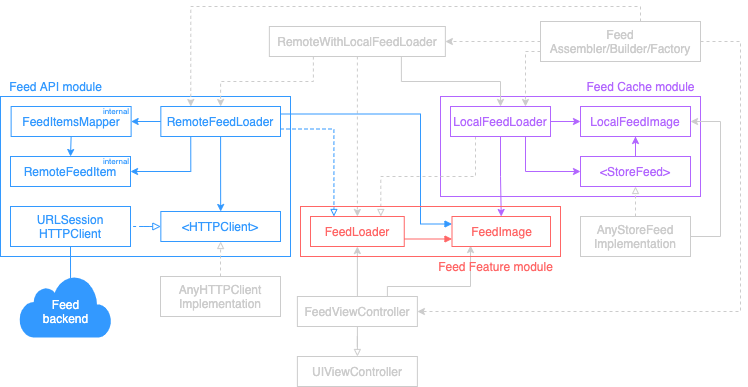

The diagram above was exported from draw.io. Its source (the exported page's mxGraphModel, read from the mxfile embedded in the PNG):
<mxGraphModel dx="946" dy="672" grid="0" gridSize="10" guides="1" tooltips="1" connect="1" arrows="1" fold="1" page="1" pageScale="1" pageWidth="850" pageHeight="1100" background="none" math="0" shadow="0">
  <root>
    <mxCell id="0" />
    <mxCell id="1" parent="0" />
    <mxCell id="sKoSRezW0ANcemscxTP6-8" value="" style="rounded=0;whiteSpace=wrap;html=1;rotation=0;fillColor=none;strokeColor=#B266FF;strokeWidth=1;" parent="1" vertex="1">
      <mxGeometry x="540" y="190" width="260" height="100" as="geometry" />
    </mxCell>
    <UserObject label="" tooltip="asdf" id="L9i5ka9Uu0ci56A2ikQO-34">
      <mxCell style="rounded=0;whiteSpace=wrap;html=1;gradientColor=#ffffff;align=left;rotation=0;strokeColor=#3399FF;fontColor=#3399FF;fillColor=none;container=0;" vertex="1" parent="1">
        <mxGeometry x="100" y="190" width="290" height="160" as="geometry">
          <mxRectangle x="100" y="190" width="50" height="40" as="alternateBounds" />
        </mxGeometry>
      </mxCell>
    </UserObject>
    <mxCell id="sKoSRezW0ANcemscxTP6-4" value="" style="edgeStyle=orthogonalEdgeStyle;rounded=0;orthogonalLoop=1;jettySize=auto;html=1;endArrow=block;endFill=0;rotation=0;strokeColor=#CCCCCC;endSize=5;" parent="1" source="sKoSRezW0ANcemscxTP6-2" target="sKoSRezW0ANcemscxTP6-3" edge="1">
      <mxGeometry relative="1" as="geometry" />
    </mxCell>
    <mxCell id="sKoSRezW0ANcemscxTP6-2" value="FeedViewController" style="rounded=0;whiteSpace=wrap;html=1;rotation=0;fillColor=none;strokeColor=#CCCCCC;fontColor=#CCCCCC;" parent="1" vertex="1">
      <mxGeometry x="396.88" y="390" width="120" height="30" as="geometry" />
    </mxCell>
    <mxCell id="sKoSRezW0ANcemscxTP6-3" value="UIViewController" style="rounded=0;whiteSpace=wrap;html=1;rotation=0;fontColor=#CCCCCC;fillColor=none;strokeColor=#CCCCCC;" parent="1" vertex="1">
      <mxGeometry x="396.88" y="450" width="120" height="30" as="geometry" />
    </mxCell>
    <mxCell id="sKoSRezW0ANcemscxTP6-15" style="edgeStyle=orthogonalEdgeStyle;rounded=0;orthogonalLoop=1;jettySize=auto;html=1;endArrow=classic;endFill=1;exitX=0.75;exitY=1;exitDx=0;exitDy=0;entryX=0.5;entryY=0;entryDx=0;entryDy=0;rotation=0;strokeColor=#CCCCCC;endSize=5;" parent="1" source="sKoSRezW0ANcemscxTP6-10" target="HoNs_JV8DUO6oVtTPOGx-26" edge="1">
      <mxGeometry relative="1" as="geometry" />
    </mxCell>
    <mxCell id="L9i5ka9Uu0ci56A2ikQO-41" style="edgeStyle=orthogonalEdgeStyle;rounded=0;orthogonalLoop=1;jettySize=auto;html=1;entryX=0.5;entryY=0;entryDx=0;entryDy=0;fontSize=12;fontColor=#CCCCCC;endArrow=classic;endFill=1;strokeWidth=1;strokeColor=#CCCCCC;dashed=1;endSize=5;" edge="1" parent="1" source="sKoSRezW0ANcemscxTP6-10" target="HoNs_JV8DUO6oVtTPOGx-5">
      <mxGeometry relative="1" as="geometry" />
    </mxCell>
    <mxCell id="sKoSRezW0ANcemscxTP6-10" value="RemoteWithLocalFeedLoader" style="rounded=0;whiteSpace=wrap;html=1;rotation=0;fillColor=none;strokeColor=#CCCCCC;fontColor=#CCCCCC;" parent="1" vertex="1">
      <mxGeometry x="368.87" y="120" width="176" height="30" as="geometry" />
    </mxCell>
    <mxCell id="sKoSRezW0ANcemscxTP6-14" style="edgeStyle=orthogonalEdgeStyle;orthogonalLoop=1;jettySize=auto;html=1;endArrow=classic;endFill=1;exitX=0.25;exitY=1;exitDx=0;exitDy=0;rotation=0;dashed=1;strokeColor=#CCCCCC;rounded=0;endSize=5;" parent="1" source="sKoSRezW0ANcemscxTP6-10" target="kkA9lWpvGcLzm17YaN3X-4" edge="1">
      <mxGeometry relative="1" as="geometry" />
    </mxCell>
    <mxCell id="sKoSRezW0ANcemscxTP6-7" style="edgeStyle=orthogonalEdgeStyle;rounded=0;orthogonalLoop=1;jettySize=auto;html=1;endArrow=block;endFill=0;dashed=1;jumpStyle=none;strokeWidth=1;rotation=0;exitX=1;exitY=0.75;exitDx=0;exitDy=0;strokeColor=#3399FF;entryX=0.25;entryY=0;entryDx=0;entryDy=0;endSize=5;" parent="1" source="kkA9lWpvGcLzm17YaN3X-4" target="HoNs_JV8DUO6oVtTPOGx-5" edge="1">
      <mxGeometry relative="1" as="geometry">
        <mxPoint x="410" y="235" as="sourcePoint" />
        <Array as="points">
          <mxPoint x="433" y="223" />
        </Array>
      </mxGeometry>
    </mxCell>
    <mxCell id="HoNs_JV8DUO6oVtTPOGx-21" style="edgeStyle=orthogonalEdgeStyle;rounded=0;orthogonalLoop=1;jettySize=auto;html=1;exitX=1;exitY=0.25;exitDx=0;exitDy=0;entryX=0;entryY=0.25;entryDx=0;entryDy=0;startArrow=none;startFill=0;endArrow=block;endFill=1;rotation=0;strokeColor=#3399FF;endSize=5;" parent="1" source="kkA9lWpvGcLzm17YaN3X-4" target="HoNs_JV8DUO6oVtTPOGx-19" edge="1">
      <mxGeometry relative="1" as="geometry">
        <Array as="points">
          <mxPoint x="520" y="208" />
          <mxPoint x="520" y="318" />
        </Array>
      </mxGeometry>
    </mxCell>
    <mxCell id="HoNs_JV8DUO6oVtTPOGx-24" style="edgeStyle=orthogonalEdgeStyle;rounded=0;orthogonalLoop=1;jettySize=auto;html=1;entryX=0.5;entryY=1;entryDx=0;entryDy=0;startArrow=none;startFill=0;endArrow=block;endFill=0;dashed=1;rotation=0;strokeColor=#CCCCCC;endSize=5;" parent="1" source="HoNs_JV8DUO6oVtTPOGx-23" target="kkA9lWpvGcLzm17YaN3X-6" edge="1">
      <mxGeometry relative="1" as="geometry" />
    </mxCell>
    <mxCell id="HoNs_JV8DUO6oVtTPOGx-23" value="&lt;font color=&quot;#cccccc&quot;&gt;AnyHTTPClient&lt;br&gt;Implementation&lt;/font&gt;" style="rounded=0;whiteSpace=wrap;html=1;gradientColor=#ffffff;rotation=0;fillColor=none;strokeColor=#CCCCCC;" parent="1" vertex="1">
      <mxGeometry x="260" y="370" width="120" height="40" as="geometry" />
    </mxCell>
    <mxCell id="sKoSRezW0ANcemscxTP6-5" value="" style="edgeStyle=orthogonalEdgeStyle;rounded=0;orthogonalLoop=1;jettySize=auto;html=1;endArrow=classic;endFill=1;entryX=0.5;entryY=1;entryDx=0;entryDy=0;exitX=0.5;exitY=0;exitDx=0;exitDy=0;rotation=0;strokeColor=#CCCCCC;endSize=5;" parent="1" source="sKoSRezW0ANcemscxTP6-2" target="HoNs_JV8DUO6oVtTPOGx-5" edge="1">
      <mxGeometry relative="1" as="geometry" />
    </mxCell>
    <mxCell id="HoNs_JV8DUO6oVtTPOGx-25" style="edgeStyle=orthogonalEdgeStyle;rounded=0;orthogonalLoop=1;jettySize=auto;html=1;exitX=0.75;exitY=0;exitDx=0;exitDy=0;startArrow=none;startFill=0;endArrow=classic;endFill=1;strokeColor=#CCCCCC;rotation=0;entryX=0.188;entryY=0.967;entryDx=0;entryDy=0;entryPerimeter=0;endSize=5;" parent="1" source="sKoSRezW0ANcemscxTP6-2" target="HoNs_JV8DUO6oVtTPOGx-19" edge="1">
      <mxGeometry relative="1" as="geometry">
        <Array as="points">
          <mxPoint x="487" y="380" />
          <mxPoint x="570" y="380" />
        </Array>
      </mxGeometry>
    </mxCell>
    <mxCell id="HoNs_JV8DUO6oVtTPOGx-36" style="edgeStyle=orthogonalEdgeStyle;rounded=0;orthogonalLoop=1;jettySize=auto;html=1;entryX=0.75;entryY=0;entryDx=0;entryDy=0;startArrow=none;startFill=0;endArrow=block;endFill=0;dashed=1;strokeColor=#CCCCCC;rotation=0;exitX=0.25;exitY=1;exitDx=0;exitDy=0;endSize=5;" parent="1" source="HoNs_JV8DUO6oVtTPOGx-26" target="HoNs_JV8DUO6oVtTPOGx-5" edge="1">
      <mxGeometry relative="1" as="geometry" />
    </mxCell>
    <mxCell id="HoNs_JV8DUO6oVtTPOGx-37" style="edgeStyle=orthogonalEdgeStyle;rounded=0;orthogonalLoop=1;jettySize=auto;html=1;entryX=0.5;entryY=0;entryDx=0;entryDy=0;startArrow=none;startFill=0;endArrow=classic;endFill=1;rotation=0;strokeColor=#B266FF;endSize=5;" parent="1" source="HoNs_JV8DUO6oVtTPOGx-26" target="HoNs_JV8DUO6oVtTPOGx-19" edge="1">
      <mxGeometry relative="1" as="geometry" />
    </mxCell>
    <mxCell id="L9i5ka9Uu0ci56A2ikQO-48" style="edgeStyle=orthogonalEdgeStyle;rounded=0;orthogonalLoop=1;jettySize=auto;html=1;exitX=0.5;exitY=0;exitDx=0;exitDy=0;entryX=0.5;entryY=1;entryDx=0;entryDy=0;dashed=1;fontSize=12;fontColor=#CCCCCC;endArrow=block;endFill=0;endSize=5;strokeColor=#CCCCCC;strokeWidth=1;" edge="1" parent="1" source="HoNs_JV8DUO6oVtTPOGx-29" target="HoNs_JV8DUO6oVtTPOGx-27">
      <mxGeometry relative="1" as="geometry" />
    </mxCell>
    <mxCell id="L9i5ka9Uu0ci56A2ikQO-49" style="edgeStyle=orthogonalEdgeStyle;rounded=0;orthogonalLoop=1;jettySize=auto;html=1;entryX=1;entryY=0.5;entryDx=0;entryDy=0;fontSize=12;fontColor=#CCCCCC;endArrow=classic;endFill=1;endSize=5;strokeColor=#CCCCCC;strokeWidth=1;" edge="1" parent="1" source="HoNs_JV8DUO6oVtTPOGx-29" target="HoNs_JV8DUO6oVtTPOGx-31">
      <mxGeometry relative="1" as="geometry">
        <Array as="points">
          <mxPoint x="820" y="330" />
          <mxPoint x="820" y="215" />
        </Array>
      </mxGeometry>
    </mxCell>
    <mxCell id="HoNs_JV8DUO6oVtTPOGx-29" value="AnyStoreFeed&lt;br&gt;Implementation" style="rounded=0;whiteSpace=wrap;html=1;gradientColor=#ffffff;rotation=0;fillColor=none;strokeColor=#CCCCCC;fontColor=#CCCCCC;" parent="1" vertex="1">
      <mxGeometry x="680" y="310" width="110" height="40" as="geometry" />
    </mxCell>
    <mxCell id="kkA9lWpvGcLzm17YaN3X-7" style="edgeStyle=orthogonalEdgeStyle;rounded=0;jumpStyle=none;orthogonalLoop=1;jettySize=auto;html=1;entryX=0.5;entryY=0;entryDx=0;entryDy=0;strokeWidth=1;rotation=0;strokeColor=#3399FF;endSize=5;" parent="1" source="kkA9lWpvGcLzm17YaN3X-4" target="kkA9lWpvGcLzm17YaN3X-6" edge="1">
      <mxGeometry x="-130" y="10" as="geometry">
        <mxPoint x="371.6949152542373" y="290" as="sourcePoint" />
      </mxGeometry>
    </mxCell>
    <mxCell id="kkA9lWpvGcLzm17YaN3X-8" style="edgeStyle=orthogonalEdgeStyle;rounded=0;jumpStyle=none;orthogonalLoop=1;jettySize=auto;html=1;entryX=1;entryY=0.5;entryDx=0;entryDy=0;strokeWidth=1;rotation=0;strokeColor=#3399FF;fontColor=#3399FF;endSize=5;" parent="1" source="kkA9lWpvGcLzm17YaN3X-4" target="kkA9lWpvGcLzm17YaN3X-5" edge="1">
      <mxGeometry x="-130" y="10" as="geometry" />
    </mxCell>
    <mxCell id="HoNs_JV8DUO6oVtTPOGx-3" style="edgeStyle=orthogonalEdgeStyle;rounded=0;orthogonalLoop=1;jettySize=auto;html=1;rotation=0;strokeColor=#3399FF;fontColor=#3399FF;entryX=1;entryY=0.5;entryDx=0;entryDy=0;exitX=0.25;exitY=1;exitDx=0;exitDy=0;endSize=5;" parent="1" source="kkA9lWpvGcLzm17YaN3X-4" target="L9i5ka9Uu0ci56A2ikQO-20" edge="1">
      <mxGeometry x="-130" y="10" as="geometry">
        <mxPoint x="137" y="250" as="targetPoint" />
        <Array as="points">
          <mxPoint x="290" y="265" />
        </Array>
      </mxGeometry>
    </mxCell>
    <mxCell id="kkA9lWpvGcLzm17YaN3X-4" value="RemoteFeedLoader" style="rounded=0;whiteSpace=wrap;html=1;gradientColor=#ffffff;rotation=0;strokeColor=#3399FF;fontColor=#3399FF;fillColor=none;" parent="1" vertex="1">
      <mxGeometry x="260.34" y="200" width="119.66" height="30" as="geometry" />
    </mxCell>
    <mxCell id="kkA9lWpvGcLzm17YaN3X-10" style="edgeStyle=orthogonalEdgeStyle;rounded=0;jumpStyle=none;orthogonalLoop=1;jettySize=auto;html=1;entryX=1;entryY=0.5;entryDx=0;entryDy=0;strokeWidth=1;startArrow=block;startFill=0;endArrow=none;endFill=0;dashed=1;rotation=0;strokeColor=#3399FF;endSize=5;" parent="1" source="kkA9lWpvGcLzm17YaN3X-6" target="kkA9lWpvGcLzm17YaN3X-9" edge="1">
      <mxGeometry x="-130" y="10" as="geometry">
        <mxPoint x="229.4067796610169" y="390" as="targetPoint" />
      </mxGeometry>
    </mxCell>
    <mxCell id="L9i5ka9Uu0ci56A2ikQO-36" style="edgeStyle=orthogonalEdgeStyle;rounded=0;orthogonalLoop=1;jettySize=auto;html=1;entryX=0.556;entryY=0.033;entryDx=0;entryDy=0;entryPerimeter=0;fontSize=12;fontColor=#FFFFFF;endArrow=none;endFill=0;strokeColor=#3399FF;strokeWidth=1;" edge="1" parent="1" source="kkA9lWpvGcLzm17YaN3X-9" target="L9i5ka9Uu0ci56A2ikQO-29">
      <mxGeometry relative="1" as="geometry" />
    </mxCell>
    <mxCell id="kkA9lWpvGcLzm17YaN3X-9" value="URLSession&lt;br&gt;HTTPClient" style="rounded=0;whiteSpace=wrap;html=1;gradientColor=#ffffff;rotation=0;strokeColor=#3399FF;fontColor=#3399FF;fillColor=none;" parent="1" vertex="1">
      <mxGeometry x="110" y="300" width="120" height="40" as="geometry" />
    </mxCell>
    <mxCell id="L9i5ka9Uu0ci56A2ikQO-4" value="Feed API module" style="text;html=1;align=center;verticalAlign=middle;resizable=0;points=[];autosize=1;fontColor=#3399FF;" vertex="1" parent="1">
      <mxGeometry x="100" y="170" width="110" height="20" as="geometry" />
    </mxCell>
    <mxCell id="L9i5ka9Uu0ci56A2ikQO-18" value="" style="group" vertex="1" connectable="0" parent="1">
      <mxGeometry x="110" y="250" width="130" height="30" as="geometry" />
    </mxCell>
    <mxCell id="L9i5ka9Uu0ci56A2ikQO-19" value="" style="group" vertex="1" connectable="0" parent="L9i5ka9Uu0ci56A2ikQO-18">
      <mxGeometry width="130" height="30" as="geometry" />
    </mxCell>
    <mxCell id="L9i5ka9Uu0ci56A2ikQO-20" value="RemoteFeedItem" style="rounded=0;whiteSpace=wrap;html=1;gradientColor=#ffffff;rotation=0;strokeColor=#3399FF;fontColor=#3399FF;fillColor=none;" vertex="1" parent="L9i5ka9Uu0ci56A2ikQO-19">
      <mxGeometry width="120" height="30" as="geometry" />
    </mxCell>
    <mxCell id="L9i5ka9Uu0ci56A2ikQO-21" value="internal" style="text;html=1;strokeColor=none;fillColor=none;align=center;verticalAlign=middle;whiteSpace=wrap;rounded=0;fontSize=8;fontColor=#3399FF;" vertex="1" parent="L9i5ka9Uu0ci56A2ikQO-18">
      <mxGeometry x="90.63" width="30" height="10" as="geometry" />
    </mxCell>
    <mxCell id="L9i5ka9Uu0ci56A2ikQO-22" style="edgeStyle=orthogonalEdgeStyle;rounded=0;orthogonalLoop=1;jettySize=auto;html=1;exitX=0.5;exitY=1;exitDx=0;exitDy=0;entryX=0.5;entryY=0;entryDx=0;entryDy=0;fontSize=8;fontColor=#3399FF;endArrow=classic;endFill=1;strokeColor=#3399FF;strokeWidth=1;endSize=5;" edge="1" parent="1" source="kkA9lWpvGcLzm17YaN3X-5" target="L9i5ka9Uu0ci56A2ikQO-20">
      <mxGeometry relative="1" as="geometry" />
    </mxCell>
    <mxCell id="L9i5ka9Uu0ci56A2ikQO-31" value="" style="group" vertex="1" connectable="0" parent="1">
      <mxGeometry x="120" y="370" width="100" height="60" as="geometry" />
    </mxCell>
    <mxCell id="L9i5ka9Uu0ci56A2ikQO-33" value="" style="group" vertex="1" connectable="0" parent="L9i5ka9Uu0ci56A2ikQO-31">
      <mxGeometry width="90" height="60" as="geometry" />
    </mxCell>
    <mxCell id="L9i5ka9Uu0ci56A2ikQO-29" value="" style="html=1;verticalLabelPosition=bottom;align=center;labelBackgroundColor=#ffffff;verticalAlign=top;strokeWidth=2;shadow=0;dashed=0;shape=mxgraph.ios7.icons.cloud;fontSize=12;fontColor=#FFFFFF;fillColor=#3399FF;gradientColor=none;strokeColor=#3399FF;" vertex="1" parent="L9i5ka9Uu0ci56A2ikQO-33">
      <mxGeometry width="90" height="60" as="geometry" />
    </mxCell>
    <mxCell id="L9i5ka9Uu0ci56A2ikQO-32" value="Feed&lt;br&gt;backend" style="text;html=1;align=center;verticalAlign=middle;resizable=0;points=[];autosize=1;strokeColor=none;fontSize=12;fontColor=#FFFFFF;" vertex="1" parent="L9i5ka9Uu0ci56A2ikQO-33">
      <mxGeometry x="15.000000000000002" y="20" width="60" height="30" as="geometry" />
    </mxCell>
    <mxCell id="HoNs_JV8DUO6oVtTPOGx-26" value="LocalFeedLoader" style="rounded=0;whiteSpace=wrap;html=1;gradientColor=#ffffff;rotation=0;fontColor=#B266FF;strokeColor=#B266FF;fillColor=none;strokeWidth=1;fontStyle=0" parent="1" vertex="1">
      <mxGeometry x="550" y="200" width="100" height="30" as="geometry" />
    </mxCell>
    <mxCell id="HoNs_JV8DUO6oVtTPOGx-27" value="&amp;lt;StoreFeed&amp;gt;" style="rounded=0;whiteSpace=wrap;html=1;gradientColor=#ffffff;rotation=0;fontColor=#B266FF;strokeColor=#B266FF;fillColor=none;strokeWidth=1;" parent="1" vertex="1">
      <mxGeometry x="680" y="250" width="110" height="30" as="geometry" />
    </mxCell>
    <mxCell id="HoNs_JV8DUO6oVtTPOGx-31" value="LocalFeedImage" style="rounded=0;whiteSpace=wrap;html=1;gradientColor=#ffffff;rotation=0;fontColor=#B266FF;strokeColor=#B266FF;fillColor=none;strokeWidth=1;" parent="1" vertex="1">
      <mxGeometry x="680" y="200" width="110" height="30" as="geometry" />
    </mxCell>
    <mxCell id="L9i5ka9Uu0ci56A2ikQO-5" value="Feed Cache module" style="text;html=1;align=center;verticalAlign=middle;resizable=0;points=[];autosize=1;strokeColor=none;fontColor=#B266FF;" vertex="1" parent="1">
      <mxGeometry x="680" y="170" width="120" height="20" as="geometry" />
    </mxCell>
    <mxCell id="HoNs_JV8DUO6oVtTPOGx-38" style="edgeStyle=orthogonalEdgeStyle;rounded=0;orthogonalLoop=1;jettySize=auto;html=1;entryX=0;entryY=0.5;entryDx=0;entryDy=0;startArrow=none;startFill=0;endArrow=classic;endFill=1;exitX=0.75;exitY=1;exitDx=0;exitDy=0;rotation=0;strokeColor=#B266FF;strokeWidth=1;endSize=5;" parent="1" source="HoNs_JV8DUO6oVtTPOGx-26" target="HoNs_JV8DUO6oVtTPOGx-27" edge="1">
      <mxGeometry x="410" y="220" as="geometry" />
    </mxCell>
    <mxCell id="L9i5ka9Uu0ci56A2ikQO-7" style="edgeStyle=orthogonalEdgeStyle;rounded=0;orthogonalLoop=1;jettySize=auto;html=1;exitX=0.5;exitY=0;exitDx=0;exitDy=0;fontColor=#B266FF;strokeColor=#B266FF;strokeWidth=1;endSize=5;" edge="1" parent="1" source="HoNs_JV8DUO6oVtTPOGx-27" target="HoNs_JV8DUO6oVtTPOGx-31">
      <mxGeometry x="1240" y="330" as="geometry" />
    </mxCell>
    <mxCell id="HoNs_JV8DUO6oVtTPOGx-32" value="" style="edgeStyle=orthogonalEdgeStyle;rounded=0;orthogonalLoop=1;jettySize=auto;html=1;startArrow=none;startFill=0;endArrow=classic;endFill=1;rotation=0;strokeColor=#B266FF;strokeWidth=1;endSize=5;" parent="1" source="HoNs_JV8DUO6oVtTPOGx-26" target="HoNs_JV8DUO6oVtTPOGx-31" edge="1">
      <mxGeometry x="410" y="220" as="geometry" />
    </mxCell>
    <mxCell id="sKoSRezW0ANcemscxTP6-1" value="" style="rounded=0;whiteSpace=wrap;html=1;rotation=0;fillColor=none;strokeColor=#FF6666;fontColor=#FF6666;" parent="1" vertex="1">
      <mxGeometry x="400" y="300" width="260" height="50" as="geometry" />
    </mxCell>
    <mxCell id="HoNs_JV8DUO6oVtTPOGx-5" value="FeedLoader" style="rounded=0;whiteSpace=wrap;html=1;rotation=0;fillColor=none;strokeColor=#FF6666;fontColor=#FF6666;" parent="1" vertex="1">
      <mxGeometry x="410" y="310" width="93.75" height="30" as="geometry" />
    </mxCell>
    <mxCell id="HoNs_JV8DUO6oVtTPOGx-19" value="FeedImage" style="rounded=0;whiteSpace=wrap;html=1;rotation=0;fillColor=none;strokeWidth=1;strokeColor=#FF6666;fontColor=#FF6666;" parent="1" vertex="1">
      <mxGeometry x="551.5" y="310" width="98.5" height="30" as="geometry" />
    </mxCell>
    <mxCell id="HoNs_JV8DUO6oVtTPOGx-20" value="" style="edgeStyle=orthogonalEdgeStyle;rounded=0;orthogonalLoop=1;jettySize=auto;html=1;startArrow=none;startFill=0;endArrow=block;endFill=1;exitX=1;exitY=0.75;exitDx=0;exitDy=0;entryX=0;entryY=0.75;entryDx=0;entryDy=0;rotation=0;strokeColor=#FF6666;fontColor=#FF6666;endSize=5;" parent="1" source="HoNs_JV8DUO6oVtTPOGx-5" target="HoNs_JV8DUO6oVtTPOGx-19" edge="1">
      <mxGeometry x="370" y="300" as="geometry" />
    </mxCell>
    <mxCell id="L9i5ka9Uu0ci56A2ikQO-8" value="Feed Feature module" style="text;html=1;align=center;verticalAlign=middle;resizable=0;points=[];autosize=1;fontColor=#FF6666;" vertex="1" parent="1">
      <mxGeometry x="530" y="350" width="130" height="20" as="geometry" />
    </mxCell>
    <mxCell id="L9i5ka9Uu0ci56A2ikQO-12" value="internal" style="text;html=1;strokeColor=none;fillColor=none;align=center;verticalAlign=middle;whiteSpace=wrap;rounded=0;fontSize=8;fontColor=#3399FF;" vertex="1" parent="1">
      <mxGeometry x="200.63" y="200" width="30" height="10" as="geometry" />
    </mxCell>
    <mxCell id="L9i5ka9Uu0ci56A2ikQO-44" style="edgeStyle=orthogonalEdgeStyle;rounded=0;orthogonalLoop=1;jettySize=auto;html=1;entryX=1;entryY=0.5;entryDx=0;entryDy=0;dashed=1;fontSize=12;fontColor=#CCCCCC;endArrow=classic;endFill=1;strokeColor=#CCCCCC;strokeWidth=1;endSize=5;" edge="1" parent="1" source="L9i5ka9Uu0ci56A2ikQO-43" target="sKoSRezW0ANcemscxTP6-10">
      <mxGeometry relative="1" as="geometry" />
    </mxCell>
    <mxCell id="L9i5ka9Uu0ci56A2ikQO-45" style="edgeStyle=orthogonalEdgeStyle;rounded=0;orthogonalLoop=1;jettySize=auto;html=1;exitX=0;exitY=0.75;exitDx=0;exitDy=0;entryX=0.75;entryY=0;entryDx=0;entryDy=0;dashed=1;fontSize=12;fontColor=#CCCCCC;endArrow=classic;endFill=1;endSize=5;strokeColor=#CCCCCC;strokeWidth=1;" edge="1" parent="1" source="L9i5ka9Uu0ci56A2ikQO-43" target="HoNs_JV8DUO6oVtTPOGx-26">
      <mxGeometry relative="1" as="geometry">
        <Array as="points">
          <mxPoint x="625" y="145" />
        </Array>
      </mxGeometry>
    </mxCell>
    <mxCell id="L9i5ka9Uu0ci56A2ikQO-46" style="edgeStyle=orthogonalEdgeStyle;rounded=0;orthogonalLoop=1;jettySize=auto;html=1;entryX=1;entryY=0.5;entryDx=0;entryDy=0;dashed=1;fontSize=12;fontColor=#CCCCCC;endArrow=classic;endFill=1;endSize=5;strokeColor=#CCCCCC;strokeWidth=1;" edge="1" parent="1" source="L9i5ka9Uu0ci56A2ikQO-43" target="sKoSRezW0ANcemscxTP6-2">
      <mxGeometry relative="1" as="geometry">
        <Array as="points">
          <mxPoint x="840" y="135" />
          <mxPoint x="840" y="405" />
        </Array>
      </mxGeometry>
    </mxCell>
    <mxCell id="L9i5ka9Uu0ci56A2ikQO-47" style="edgeStyle=orthogonalEdgeStyle;rounded=0;orthogonalLoop=1;jettySize=auto;html=1;dashed=1;fontSize=12;fontColor=#CCCCCC;endArrow=classic;endFill=1;endSize=5;strokeColor=#CCCCCC;strokeWidth=1;entryX=0.25;entryY=0;entryDx=0;entryDy=0;" edge="1" parent="1" source="L9i5ka9Uu0ci56A2ikQO-43" target="kkA9lWpvGcLzm17YaN3X-4">
      <mxGeometry relative="1" as="geometry">
        <mxPoint x="300" y="60" as="targetPoint" />
        <Array as="points">
          <mxPoint x="740" y="100" />
          <mxPoint x="290" y="100" />
        </Array>
      </mxGeometry>
    </mxCell>
    <mxCell id="L9i5ka9Uu0ci56A2ikQO-43" value="Feed Assembler/Builder/Factory" style="rounded=0;whiteSpace=wrap;html=1;rotation=0;fillColor=none;strokeColor=#CCCCCC;fontColor=#CCCCCC;" vertex="1" parent="1">
      <mxGeometry x="640" y="115" width="160" height="40" as="geometry" />
    </mxCell>
    <mxCell id="kkA9lWpvGcLzm17YaN3X-5" value="FeedItemsMapper" style="rounded=0;whiteSpace=wrap;html=1;gradientColor=#ffffff;rotation=0;strokeColor=#3399FF;fontColor=#3399FF;fillColor=none;" parent="1" vertex="1">
      <mxGeometry x="110.63" y="200" width="120" height="30" as="geometry" />
    </mxCell>
    <mxCell id="kkA9lWpvGcLzm17YaN3X-6" value="&amp;lt;HTTPClient&amp;gt;" style="rounded=0;whiteSpace=wrap;html=1;gradientColor=#ffffff;rotation=0;strokeColor=#3399FF;fontColor=#3399FF;fillColor=none;" parent="1" vertex="1">
      <mxGeometry x="260.34" y="305" width="119.66" height="30" as="geometry" />
    </mxCell>
  </root>
</mxGraphModel>